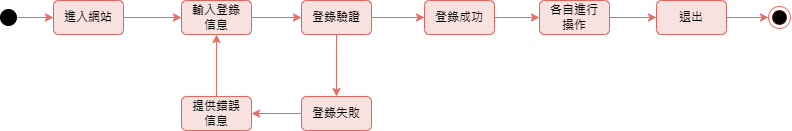

The diagram above was exported from draw.io. Its source (the exported page's mxGraphModel, read from the mxfile embedded in the PNG):
<mxGraphModel dx="801" dy="356" grid="0" gridSize="10" guides="1" tooltips="1" connect="1" arrows="1" fold="1" page="1" pageScale="1" pageWidth="827" pageHeight="1169" background="#ffffff" math="0" shadow="0">
  <root>
    <mxCell id="0" />
    <mxCell id="1" parent="0" />
    <mxCell id="F4sre4N7xuV2hEOs9U2o-1" value="" style="ellipse;shape=doubleEllipse;whiteSpace=wrap;html=1;aspect=fixed;fillColor=#FFFFFF;shadow=0;strokeColor=#EA6B66;" vertex="1" parent="1">
      <mxGeometry x="787" y="169" width="22" height="22" as="geometry" />
    </mxCell>
    <mxCell id="F4sre4N7xuV2hEOs9U2o-2" value="" style="ellipse;shape=doubleEllipse;whiteSpace=wrap;html=1;aspect=fixed;fillColor=#000000;shadow=0;strokeColor=#000000;" vertex="1" parent="1">
      <mxGeometry x="791.38" y="173.38" width="13.25" height="13.25" as="geometry" />
    </mxCell>
    <mxCell id="F4sre4N7xuV2hEOs9U2o-11" style="edgeStyle=orthogonalEdgeStyle;rounded=0;orthogonalLoop=1;jettySize=auto;html=1;exitX=1;exitY=0.5;exitDx=0;exitDy=0;entryX=0;entryY=0.5;entryDx=0;entryDy=0;strokeColor=#EA6B66;" edge="1" parent="1" source="F4sre4N7xuV2hEOs9U2o-4" target="F4sre4N7xuV2hEOs9U2o-6">
      <mxGeometry relative="1" as="geometry" />
    </mxCell>
    <mxCell id="F4sre4N7xuV2hEOs9U2o-4" value="進入網站" style="rounded=1;whiteSpace=wrap;html=1;fillColor=#F8E2DF;strokeColor=#DE6560;" vertex="1" parent="1">
      <mxGeometry x="72" y="163" width="70" height="34" as="geometry" />
    </mxCell>
    <mxCell id="F4sre4N7xuV2hEOs9U2o-12" style="edgeStyle=orthogonalEdgeStyle;rounded=0;orthogonalLoop=1;jettySize=auto;html=1;exitX=1;exitY=0.5;exitDx=0;exitDy=0;entryX=0;entryY=0.5;entryDx=0;entryDy=0;strokeColor=#EA6B66;" edge="1" parent="1" source="F4sre4N7xuV2hEOs9U2o-6" target="F4sre4N7xuV2hEOs9U2o-7">
      <mxGeometry relative="1" as="geometry" />
    </mxCell>
    <mxCell id="F4sre4N7xuV2hEOs9U2o-6" value="輸入登錄&lt;br&gt;信息" style="rounded=1;whiteSpace=wrap;html=1;fillColor=#F8E2DF;strokeColor=#DE6560;" vertex="1" parent="1">
      <mxGeometry x="200" y="163" width="70" height="34" as="geometry" />
    </mxCell>
    <mxCell id="F4sre4N7xuV2hEOs9U2o-13" style="edgeStyle=orthogonalEdgeStyle;rounded=0;orthogonalLoop=1;jettySize=auto;html=1;exitX=1;exitY=0.5;exitDx=0;exitDy=0;entryX=0;entryY=0.5;entryDx=0;entryDy=0;strokeColor=#EA6B66;" edge="1" parent="1" source="F4sre4N7xuV2hEOs9U2o-7" target="F4sre4N7xuV2hEOs9U2o-8">
      <mxGeometry relative="1" as="geometry" />
    </mxCell>
    <mxCell id="F4sre4N7xuV2hEOs9U2o-21" style="edgeStyle=orthogonalEdgeStyle;rounded=0;orthogonalLoop=1;jettySize=auto;html=1;exitX=0.5;exitY=1;exitDx=0;exitDy=0;strokeColor=#EA6B66;" edge="1" parent="1" source="F4sre4N7xuV2hEOs9U2o-7" target="F4sre4N7xuV2hEOs9U2o-18">
      <mxGeometry relative="1" as="geometry" />
    </mxCell>
    <mxCell id="F4sre4N7xuV2hEOs9U2o-7" value="登錄驗證" style="rounded=1;whiteSpace=wrap;html=1;fillColor=#F8E2DF;strokeColor=#DE6560;" vertex="1" parent="1">
      <mxGeometry x="320" y="163" width="70" height="34" as="geometry" />
    </mxCell>
    <mxCell id="F4sre4N7xuV2hEOs9U2o-14" style="edgeStyle=orthogonalEdgeStyle;rounded=0;orthogonalLoop=1;jettySize=auto;html=1;exitX=1;exitY=0.5;exitDx=0;exitDy=0;entryX=0;entryY=0.5;entryDx=0;entryDy=0;strokeColor=#EA6B66;" edge="1" parent="1" source="F4sre4N7xuV2hEOs9U2o-8" target="F4sre4N7xuV2hEOs9U2o-9">
      <mxGeometry relative="1" as="geometry" />
    </mxCell>
    <mxCell id="F4sre4N7xuV2hEOs9U2o-8" value="登錄成功" style="rounded=1;whiteSpace=wrap;html=1;fillColor=#F8E2DF;strokeColor=#DE6560;" vertex="1" parent="1">
      <mxGeometry x="443" y="163" width="70" height="34" as="geometry" />
    </mxCell>
    <mxCell id="F4sre4N7xuV2hEOs9U2o-15" style="edgeStyle=orthogonalEdgeStyle;rounded=0;orthogonalLoop=1;jettySize=auto;html=1;exitX=1;exitY=0.5;exitDx=0;exitDy=0;entryX=0;entryY=0.5;entryDx=0;entryDy=0;strokeColor=#EA6B66;" edge="1" parent="1" source="F4sre4N7xuV2hEOs9U2o-9" target="F4sre4N7xuV2hEOs9U2o-10">
      <mxGeometry relative="1" as="geometry" />
    </mxCell>
    <mxCell id="F4sre4N7xuV2hEOs9U2o-9" value="各自進行&lt;br&gt;操作" style="rounded=1;whiteSpace=wrap;html=1;fillColor=#F8E2DF;strokeColor=#DE6560;" vertex="1" parent="1">
      <mxGeometry x="558" y="163" width="70" height="34" as="geometry" />
    </mxCell>
    <mxCell id="F4sre4N7xuV2hEOs9U2o-16" style="edgeStyle=orthogonalEdgeStyle;rounded=0;orthogonalLoop=1;jettySize=auto;html=1;exitX=1;exitY=0.5;exitDx=0;exitDy=0;strokeColor=#EA6B66;" edge="1" parent="1" source="F4sre4N7xuV2hEOs9U2o-10" target="F4sre4N7xuV2hEOs9U2o-1">
      <mxGeometry relative="1" as="geometry" />
    </mxCell>
    <mxCell id="F4sre4N7xuV2hEOs9U2o-10" value="退出" style="rounded=1;whiteSpace=wrap;html=1;fillColor=#F8E2DF;strokeColor=#DE6560;" vertex="1" parent="1">
      <mxGeometry x="675" y="163" width="70" height="34" as="geometry" />
    </mxCell>
    <mxCell id="F4sre4N7xuV2hEOs9U2o-23" style="edgeStyle=orthogonalEdgeStyle;rounded=0;orthogonalLoop=1;jettySize=auto;html=1;exitX=0.5;exitY=0;exitDx=0;exitDy=0;entryX=0.5;entryY=1;entryDx=0;entryDy=0;strokeColor=#EA6B66;" edge="1" parent="1" source="F4sre4N7xuV2hEOs9U2o-17" target="F4sre4N7xuV2hEOs9U2o-6">
      <mxGeometry relative="1" as="geometry" />
    </mxCell>
    <mxCell id="F4sre4N7xuV2hEOs9U2o-17" value="提供錯誤&lt;br&gt;信息" style="rounded=1;whiteSpace=wrap;html=1;fillColor=#F8E2DF;strokeColor=#DE6560;" vertex="1" parent="1">
      <mxGeometry x="200" y="259" width="70" height="34" as="geometry" />
    </mxCell>
    <mxCell id="F4sre4N7xuV2hEOs9U2o-19" style="edgeStyle=orthogonalEdgeStyle;rounded=0;orthogonalLoop=1;jettySize=auto;html=1;exitX=0;exitY=0.5;exitDx=0;exitDy=0;entryX=1;entryY=0.5;entryDx=0;entryDy=0;strokeColor=#EA6B66;" edge="1" parent="1" source="F4sre4N7xuV2hEOs9U2o-18" target="F4sre4N7xuV2hEOs9U2o-17">
      <mxGeometry relative="1" as="geometry" />
    </mxCell>
    <mxCell id="F4sre4N7xuV2hEOs9U2o-18" value="登錄失敗" style="rounded=1;whiteSpace=wrap;html=1;fillColor=#F8E2DF;strokeColor=#DE6560;" vertex="1" parent="1">
      <mxGeometry x="320" y="259" width="70" height="34" as="geometry" />
    </mxCell>
    <mxCell id="F4sre4N7xuV2hEOs9U2o-27" value="" style="edgeStyle=orthogonalEdgeStyle;rounded=0;orthogonalLoop=1;jettySize=auto;html=1;strokeColor=#EA6B66;" edge="1" parent="1" source="F4sre4N7xuV2hEOs9U2o-25" target="F4sre4N7xuV2hEOs9U2o-4">
      <mxGeometry relative="1" as="geometry" />
    </mxCell>
    <mxCell id="F4sre4N7xuV2hEOs9U2o-25" value="" style="ellipse;shape=doubleEllipse;whiteSpace=wrap;html=1;aspect=fixed;fillColor=#000000;shadow=0;strokeColor=#000000;" vertex="1" parent="1">
      <mxGeometry x="19" y="172" width="16" height="16" as="geometry" />
    </mxCell>
  </root>
</mxGraphModel>